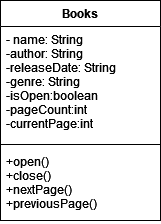

The diagram above was exported from draw.io. Its source (the exported page's mxGraphModel, read from the mxfile embedded in the PNG):
<mxGraphModel dx="1422" dy="780" grid="1" gridSize="10" guides="1" tooltips="1" connect="1" arrows="1" fold="1" page="1" pageScale="1" pageWidth="827" pageHeight="1169" math="0" shadow="0">
  <root>
    <mxCell id="WIyWlLk6GJQsqaUBKTNV-0" />
    <mxCell id="WIyWlLk6GJQsqaUBKTNV-1" parent="WIyWlLk6GJQsqaUBKTNV-0" />
    <mxCell id="YUwkVsLTHZGtdZ01LeZb-0" value="Books" style="swimlane;fontStyle=1;align=center;verticalAlign=top;childLayout=stackLayout;horizontal=1;startSize=26;horizontalStack=0;resizeParent=1;resizeParentMax=0;resizeLast=0;collapsible=1;marginBottom=0;" vertex="1" parent="WIyWlLk6GJQsqaUBKTNV-1">
      <mxGeometry x="360" y="160" width="160" height="220" as="geometry" />
    </mxCell>
    <mxCell id="YUwkVsLTHZGtdZ01LeZb-1" value="- name: String&#10;-author: String&#10;-releaseDate: String&#10;-genre: String&#10;-isOpen:boolean&#10;-pageCount:int&#10;-currentPage:int&#10;" style="text;strokeColor=none;fillColor=none;align=left;verticalAlign=top;spacingLeft=4;spacingRight=4;overflow=hidden;rotatable=0;points=[[0,0.5],[1,0.5]];portConstraint=eastwest;" vertex="1" parent="YUwkVsLTHZGtdZ01LeZb-0">
      <mxGeometry y="26" width="160" height="114" as="geometry" />
    </mxCell>
    <mxCell id="YUwkVsLTHZGtdZ01LeZb-2" value="" style="line;strokeWidth=1;fillColor=none;align=left;verticalAlign=middle;spacingTop=-1;spacingLeft=3;spacingRight=3;rotatable=0;labelPosition=right;points=[];portConstraint=eastwest;strokeColor=inherit;" vertex="1" parent="YUwkVsLTHZGtdZ01LeZb-0">
      <mxGeometry y="140" width="160" height="8" as="geometry" />
    </mxCell>
    <mxCell id="YUwkVsLTHZGtdZ01LeZb-3" value="+open()&#10;+close()&#10;+nextPage()&#10;+previousPage()&#10;&#10;" style="text;strokeColor=none;fillColor=none;align=left;verticalAlign=top;spacingLeft=4;spacingRight=4;overflow=hidden;rotatable=0;points=[[0,0.5],[1,0.5]];portConstraint=eastwest;" vertex="1" parent="YUwkVsLTHZGtdZ01LeZb-0">
      <mxGeometry y="148" width="160" height="72" as="geometry" />
    </mxCell>
  </root>
</mxGraphModel>